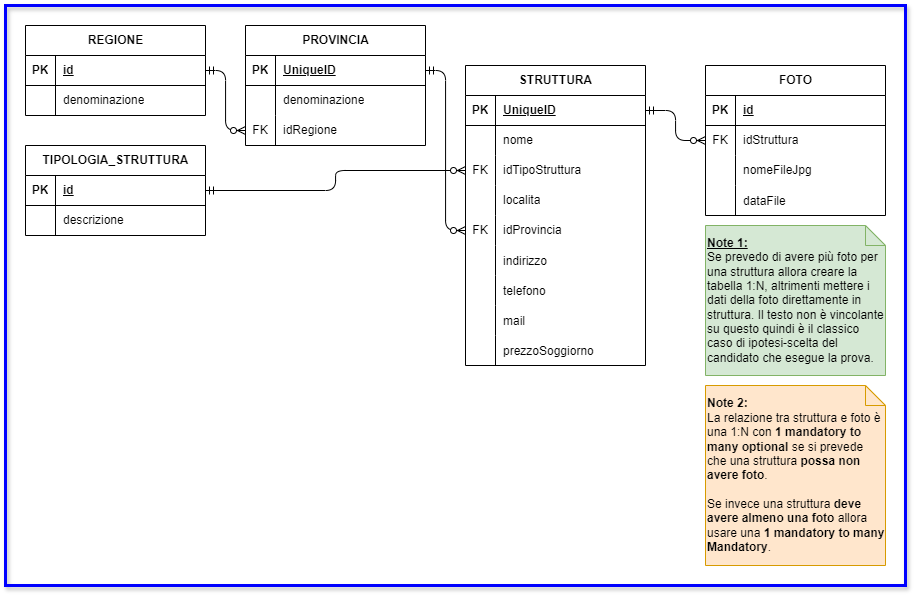

The diagram above was exported from draw.io. Its source (the exported page's mxGraphModel, read from the mxfile embedded in the PNG):
<mxGraphModel dx="1067" dy="729" grid="1" gridSize="10" guides="1" tooltips="1" connect="1" arrows="1" fold="1" page="1" pageScale="1" pageWidth="1169" pageHeight="827" math="0" shadow="0">
  <root>
    <mxCell id="0" />
    <mxCell id="1" parent="0" />
    <mxCell id="96" value="" style="rounded=0;whiteSpace=wrap;html=1;fillColor=none;shadow=1;strokeWidth=3;strokeColor=#0000FF;" vertex="1" parent="1">
      <mxGeometry x="20" y="20" width="900" height="580" as="geometry" />
    </mxCell>
    <mxCell id="2" value="STRUTTURA" style="shape=table;startSize=30;container=1;collapsible=1;childLayout=tableLayout;fixedRows=1;rowLines=0;fontStyle=1;align=center;resizeLast=1;html=1;" vertex="1" parent="1">
      <mxGeometry x="480" y="80" width="180" height="300" as="geometry" />
    </mxCell>
    <mxCell id="3" value="" style="shape=tableRow;horizontal=0;startSize=0;swimlaneHead=0;swimlaneBody=0;fillColor=none;collapsible=0;dropTarget=0;points=[[0,0.5],[1,0.5]];portConstraint=eastwest;top=0;left=0;right=0;bottom=1;" vertex="1" parent="2">
      <mxGeometry y="30" width="180" height="30" as="geometry" />
    </mxCell>
    <mxCell id="4" value="PK" style="shape=partialRectangle;connectable=0;fillColor=none;top=0;left=0;bottom=0;right=0;fontStyle=1;overflow=hidden;whiteSpace=wrap;html=1;" vertex="1" parent="3">
      <mxGeometry width="30" height="30" as="geometry">
        <mxRectangle width="30" height="30" as="alternateBounds" />
      </mxGeometry>
    </mxCell>
    <mxCell id="5" value="UniqueID" style="shape=partialRectangle;connectable=0;fillColor=none;top=0;left=0;bottom=0;right=0;align=left;spacingLeft=6;fontStyle=5;overflow=hidden;whiteSpace=wrap;html=1;" vertex="1" parent="3">
      <mxGeometry x="30" width="150" height="30" as="geometry">
        <mxRectangle width="150" height="30" as="alternateBounds" />
      </mxGeometry>
    </mxCell>
    <mxCell id="6" value="" style="shape=tableRow;horizontal=0;startSize=0;swimlaneHead=0;swimlaneBody=0;fillColor=none;collapsible=0;dropTarget=0;points=[[0,0.5],[1,0.5]];portConstraint=eastwest;top=0;left=0;right=0;bottom=0;" vertex="1" parent="2">
      <mxGeometry y="60" width="180" height="30" as="geometry" />
    </mxCell>
    <mxCell id="7" value="" style="shape=partialRectangle;connectable=0;fillColor=none;top=0;left=0;bottom=0;right=0;editable=1;overflow=hidden;whiteSpace=wrap;html=1;" vertex="1" parent="6">
      <mxGeometry width="30" height="30" as="geometry">
        <mxRectangle width="30" height="30" as="alternateBounds" />
      </mxGeometry>
    </mxCell>
    <mxCell id="8" value="nome" style="shape=partialRectangle;connectable=0;fillColor=none;top=0;left=0;bottom=0;right=0;align=left;spacingLeft=6;overflow=hidden;whiteSpace=wrap;html=1;" vertex="1" parent="6">
      <mxGeometry x="30" width="150" height="30" as="geometry">
        <mxRectangle width="150" height="30" as="alternateBounds" />
      </mxGeometry>
    </mxCell>
    <mxCell id="88" value="" style="shape=tableRow;horizontal=0;startSize=0;swimlaneHead=0;swimlaneBody=0;fillColor=none;collapsible=0;dropTarget=0;points=[[0,0.5],[1,0.5]];portConstraint=eastwest;top=0;left=0;right=0;bottom=0;" vertex="1" parent="2">
      <mxGeometry y="90" width="180" height="30" as="geometry" />
    </mxCell>
    <mxCell id="89" value="FK" style="shape=partialRectangle;connectable=0;fillColor=none;top=0;left=0;bottom=0;right=0;fontStyle=0;overflow=hidden;whiteSpace=wrap;html=1;" vertex="1" parent="88">
      <mxGeometry width="30" height="30" as="geometry">
        <mxRectangle width="30" height="30" as="alternateBounds" />
      </mxGeometry>
    </mxCell>
    <mxCell id="90" value="idTipoStruttura" style="shape=partialRectangle;connectable=0;fillColor=none;top=0;left=0;bottom=0;right=0;align=left;spacingLeft=6;fontStyle=0;overflow=hidden;whiteSpace=wrap;html=1;" vertex="1" parent="88">
      <mxGeometry x="30" width="150" height="30" as="geometry">
        <mxRectangle width="150" height="30" as="alternateBounds" />
      </mxGeometry>
    </mxCell>
    <mxCell id="9" value="" style="shape=tableRow;horizontal=0;startSize=0;swimlaneHead=0;swimlaneBody=0;fillColor=none;collapsible=0;dropTarget=0;points=[[0,0.5],[1,0.5]];portConstraint=eastwest;top=0;left=0;right=0;bottom=0;" vertex="1" parent="2">
      <mxGeometry y="120" width="180" height="30" as="geometry" />
    </mxCell>
    <mxCell id="10" value="" style="shape=partialRectangle;connectable=0;fillColor=none;top=0;left=0;bottom=0;right=0;editable=1;overflow=hidden;whiteSpace=wrap;html=1;" vertex="1" parent="9">
      <mxGeometry width="30" height="30" as="geometry">
        <mxRectangle width="30" height="30" as="alternateBounds" />
      </mxGeometry>
    </mxCell>
    <mxCell id="11" value="localita" style="shape=partialRectangle;connectable=0;fillColor=none;top=0;left=0;bottom=0;right=0;align=left;spacingLeft=6;overflow=hidden;whiteSpace=wrap;html=1;" vertex="1" parent="9">
      <mxGeometry x="30" width="150" height="30" as="geometry">
        <mxRectangle width="150" height="30" as="alternateBounds" />
      </mxGeometry>
    </mxCell>
    <mxCell id="74" value="" style="shape=tableRow;horizontal=0;startSize=0;swimlaneHead=0;swimlaneBody=0;fillColor=none;collapsible=0;dropTarget=0;points=[[0,0.5],[1,0.5]];portConstraint=eastwest;top=0;left=0;right=0;bottom=0;" vertex="1" parent="2">
      <mxGeometry y="150" width="180" height="30" as="geometry" />
    </mxCell>
    <mxCell id="75" value="FK" style="shape=partialRectangle;connectable=0;fillColor=none;top=0;left=0;bottom=0;right=0;fontStyle=0;overflow=hidden;whiteSpace=wrap;html=1;" vertex="1" parent="74">
      <mxGeometry width="30" height="30" as="geometry">
        <mxRectangle width="30" height="30" as="alternateBounds" />
      </mxGeometry>
    </mxCell>
    <mxCell id="76" value="idProvincia" style="shape=partialRectangle;connectable=0;fillColor=none;top=0;left=0;bottom=0;right=0;align=left;spacingLeft=6;fontStyle=0;overflow=hidden;whiteSpace=wrap;html=1;" vertex="1" parent="74">
      <mxGeometry x="30" width="150" height="30" as="geometry">
        <mxRectangle width="150" height="30" as="alternateBounds" />
      </mxGeometry>
    </mxCell>
    <mxCell id="71" value="" style="shape=tableRow;horizontal=0;startSize=0;swimlaneHead=0;swimlaneBody=0;fillColor=none;collapsible=0;dropTarget=0;points=[[0,0.5],[1,0.5]];portConstraint=eastwest;top=0;left=0;right=0;bottom=0;" vertex="1" parent="2">
      <mxGeometry y="180" width="180" height="30" as="geometry" />
    </mxCell>
    <mxCell id="72" value="" style="shape=partialRectangle;connectable=0;fillColor=none;top=0;left=0;bottom=0;right=0;editable=1;overflow=hidden;" vertex="1" parent="71">
      <mxGeometry width="30" height="30" as="geometry">
        <mxRectangle width="30" height="30" as="alternateBounds" />
      </mxGeometry>
    </mxCell>
    <mxCell id="73" value="indirizzo" style="shape=partialRectangle;connectable=0;fillColor=none;top=0;left=0;bottom=0;right=0;align=left;spacingLeft=6;overflow=hidden;" vertex="1" parent="71">
      <mxGeometry x="30" width="150" height="30" as="geometry">
        <mxRectangle width="150" height="30" as="alternateBounds" />
      </mxGeometry>
    </mxCell>
    <mxCell id="77" value="" style="shape=tableRow;horizontal=0;startSize=0;swimlaneHead=0;swimlaneBody=0;fillColor=none;collapsible=0;dropTarget=0;points=[[0,0.5],[1,0.5]];portConstraint=eastwest;top=0;left=0;right=0;bottom=0;" vertex="1" parent="2">
      <mxGeometry y="210" width="180" height="30" as="geometry" />
    </mxCell>
    <mxCell id="78" value="" style="shape=partialRectangle;connectable=0;fillColor=none;top=0;left=0;bottom=0;right=0;editable=1;overflow=hidden;" vertex="1" parent="77">
      <mxGeometry width="30" height="30" as="geometry">
        <mxRectangle width="30" height="30" as="alternateBounds" />
      </mxGeometry>
    </mxCell>
    <mxCell id="79" value="telefono" style="shape=partialRectangle;connectable=0;fillColor=none;top=0;left=0;bottom=0;right=0;align=left;spacingLeft=6;overflow=hidden;" vertex="1" parent="77">
      <mxGeometry x="30" width="150" height="30" as="geometry">
        <mxRectangle width="150" height="30" as="alternateBounds" />
      </mxGeometry>
    </mxCell>
    <mxCell id="81" value="" style="shape=tableRow;horizontal=0;startSize=0;swimlaneHead=0;swimlaneBody=0;fillColor=none;collapsible=0;dropTarget=0;points=[[0,0.5],[1,0.5]];portConstraint=eastwest;top=0;left=0;right=0;bottom=0;" vertex="1" parent="2">
      <mxGeometry y="240" width="180" height="30" as="geometry" />
    </mxCell>
    <mxCell id="82" value="" style="shape=partialRectangle;connectable=0;fillColor=none;top=0;left=0;bottom=0;right=0;editable=1;overflow=hidden;" vertex="1" parent="81">
      <mxGeometry width="30" height="30" as="geometry">
        <mxRectangle width="30" height="30" as="alternateBounds" />
      </mxGeometry>
    </mxCell>
    <mxCell id="83" value="mail" style="shape=partialRectangle;connectable=0;fillColor=none;top=0;left=0;bottom=0;right=0;align=left;spacingLeft=6;overflow=hidden;" vertex="1" parent="81">
      <mxGeometry x="30" width="150" height="30" as="geometry">
        <mxRectangle width="150" height="30" as="alternateBounds" />
      </mxGeometry>
    </mxCell>
    <mxCell id="84" value="" style="shape=tableRow;horizontal=0;startSize=0;swimlaneHead=0;swimlaneBody=0;fillColor=none;collapsible=0;dropTarget=0;points=[[0,0.5],[1,0.5]];portConstraint=eastwest;top=0;left=0;right=0;bottom=0;" vertex="1" parent="2">
      <mxGeometry y="270" width="180" height="30" as="geometry" />
    </mxCell>
    <mxCell id="85" value="" style="shape=partialRectangle;connectable=0;fillColor=none;top=0;left=0;bottom=0;right=0;editable=1;overflow=hidden;" vertex="1" parent="84">
      <mxGeometry width="30" height="30" as="geometry">
        <mxRectangle width="30" height="30" as="alternateBounds" />
      </mxGeometry>
    </mxCell>
    <mxCell id="86" value="prezzoSoggiorno" style="shape=partialRectangle;connectable=0;fillColor=none;top=0;left=0;bottom=0;right=0;align=left;spacingLeft=6;overflow=hidden;" vertex="1" parent="84">
      <mxGeometry x="30" width="150" height="30" as="geometry">
        <mxRectangle width="150" height="30" as="alternateBounds" />
      </mxGeometry>
    </mxCell>
    <mxCell id="15" value="PROVINCIA" style="shape=table;startSize=30;container=1;collapsible=1;childLayout=tableLayout;fixedRows=1;rowLines=0;fontStyle=1;align=center;resizeLast=1;html=1;" vertex="1" parent="1">
      <mxGeometry x="260" y="40" width="180" height="120" as="geometry" />
    </mxCell>
    <mxCell id="16" value="" style="shape=tableRow;horizontal=0;startSize=0;swimlaneHead=0;swimlaneBody=0;fillColor=none;collapsible=0;dropTarget=0;points=[[0,0.5],[1,0.5]];portConstraint=eastwest;top=0;left=0;right=0;bottom=1;" vertex="1" parent="15">
      <mxGeometry y="30" width="180" height="30" as="geometry" />
    </mxCell>
    <mxCell id="17" value="PK" style="shape=partialRectangle;connectable=0;fillColor=none;top=0;left=0;bottom=0;right=0;fontStyle=1;overflow=hidden;whiteSpace=wrap;html=1;" vertex="1" parent="16">
      <mxGeometry width="30" height="30" as="geometry">
        <mxRectangle width="30" height="30" as="alternateBounds" />
      </mxGeometry>
    </mxCell>
    <mxCell id="18" value="UniqueID" style="shape=partialRectangle;connectable=0;fillColor=none;top=0;left=0;bottom=0;right=0;align=left;spacingLeft=6;fontStyle=5;overflow=hidden;whiteSpace=wrap;html=1;" vertex="1" parent="16">
      <mxGeometry x="30" width="150" height="30" as="geometry">
        <mxRectangle width="150" height="30" as="alternateBounds" />
      </mxGeometry>
    </mxCell>
    <mxCell id="19" value="" style="shape=tableRow;horizontal=0;startSize=0;swimlaneHead=0;swimlaneBody=0;fillColor=none;collapsible=0;dropTarget=0;points=[[0,0.5],[1,0.5]];portConstraint=eastwest;top=0;left=0;right=0;bottom=0;" vertex="1" parent="15">
      <mxGeometry y="60" width="180" height="30" as="geometry" />
    </mxCell>
    <mxCell id="20" value="" style="shape=partialRectangle;connectable=0;fillColor=none;top=0;left=0;bottom=0;right=0;editable=1;overflow=hidden;whiteSpace=wrap;html=1;" vertex="1" parent="19">
      <mxGeometry width="30" height="30" as="geometry">
        <mxRectangle width="30" height="30" as="alternateBounds" />
      </mxGeometry>
    </mxCell>
    <mxCell id="21" value="denominazione" style="shape=partialRectangle;connectable=0;fillColor=none;top=0;left=0;bottom=0;right=0;align=left;spacingLeft=6;overflow=hidden;whiteSpace=wrap;html=1;" vertex="1" parent="19">
      <mxGeometry x="30" width="150" height="30" as="geometry">
        <mxRectangle width="150" height="30" as="alternateBounds" />
      </mxGeometry>
    </mxCell>
    <mxCell id="97" value="" style="shape=tableRow;horizontal=0;startSize=0;swimlaneHead=0;swimlaneBody=0;fillColor=none;collapsible=0;dropTarget=0;points=[[0,0.5],[1,0.5]];portConstraint=eastwest;top=0;left=0;right=0;bottom=0;" vertex="1" parent="15">
      <mxGeometry y="90" width="180" height="30" as="geometry" />
    </mxCell>
    <mxCell id="98" value="FK" style="shape=partialRectangle;connectable=0;fillColor=none;top=0;left=0;bottom=0;right=0;fontStyle=0;overflow=hidden;whiteSpace=wrap;html=1;" vertex="1" parent="97">
      <mxGeometry width="30" height="30" as="geometry">
        <mxRectangle width="30" height="30" as="alternateBounds" />
      </mxGeometry>
    </mxCell>
    <mxCell id="99" value="idRegione" style="shape=partialRectangle;connectable=0;fillColor=none;top=0;left=0;bottom=0;right=0;align=left;spacingLeft=6;fontStyle=0;overflow=hidden;whiteSpace=wrap;html=1;" vertex="1" parent="97">
      <mxGeometry x="30" width="150" height="30" as="geometry">
        <mxRectangle width="150" height="30" as="alternateBounds" />
      </mxGeometry>
    </mxCell>
    <mxCell id="28" value="REGIONE" style="shape=table;startSize=30;container=1;collapsible=1;childLayout=tableLayout;fixedRows=1;rowLines=0;fontStyle=1;align=center;resizeLast=1;html=1;" vertex="1" parent="1">
      <mxGeometry x="40" y="40" width="180" height="90" as="geometry" />
    </mxCell>
    <mxCell id="29" value="" style="shape=tableRow;horizontal=0;startSize=0;swimlaneHead=0;swimlaneBody=0;fillColor=none;collapsible=0;dropTarget=0;points=[[0,0.5],[1,0.5]];portConstraint=eastwest;top=0;left=0;right=0;bottom=1;" vertex="1" parent="28">
      <mxGeometry y="30" width="180" height="30" as="geometry" />
    </mxCell>
    <mxCell id="30" value="PK" style="shape=partialRectangle;connectable=0;fillColor=none;top=0;left=0;bottom=0;right=0;fontStyle=1;overflow=hidden;whiteSpace=wrap;html=1;" vertex="1" parent="29">
      <mxGeometry width="30" height="30" as="geometry">
        <mxRectangle width="30" height="30" as="alternateBounds" />
      </mxGeometry>
    </mxCell>
    <mxCell id="31" value="id" style="shape=partialRectangle;connectable=0;fillColor=none;top=0;left=0;bottom=0;right=0;align=left;spacingLeft=6;fontStyle=5;overflow=hidden;whiteSpace=wrap;html=1;" vertex="1" parent="29">
      <mxGeometry x="30" width="150" height="30" as="geometry">
        <mxRectangle width="150" height="30" as="alternateBounds" />
      </mxGeometry>
    </mxCell>
    <mxCell id="32" value="" style="shape=tableRow;horizontal=0;startSize=0;swimlaneHead=0;swimlaneBody=0;fillColor=none;collapsible=0;dropTarget=0;points=[[0,0.5],[1,0.5]];portConstraint=eastwest;top=0;left=0;right=0;bottom=0;" vertex="1" parent="28">
      <mxGeometry y="60" width="180" height="30" as="geometry" />
    </mxCell>
    <mxCell id="33" value="" style="shape=partialRectangle;connectable=0;fillColor=none;top=0;left=0;bottom=0;right=0;editable=1;overflow=hidden;whiteSpace=wrap;html=1;" vertex="1" parent="32">
      <mxGeometry width="30" height="30" as="geometry">
        <mxRectangle width="30" height="30" as="alternateBounds" />
      </mxGeometry>
    </mxCell>
    <mxCell id="34" value="denominazione" style="shape=partialRectangle;connectable=0;fillColor=none;top=0;left=0;bottom=0;right=0;align=left;spacingLeft=6;overflow=hidden;whiteSpace=wrap;html=1;" vertex="1" parent="32">
      <mxGeometry x="30" width="150" height="30" as="geometry">
        <mxRectangle width="150" height="30" as="alternateBounds" />
      </mxGeometry>
    </mxCell>
    <mxCell id="41" value="TIPOLOGIA_STRUTTURA" style="shape=table;startSize=30;container=1;collapsible=1;childLayout=tableLayout;fixedRows=1;rowLines=0;fontStyle=1;align=center;resizeLast=1;html=1;" vertex="1" parent="1">
      <mxGeometry x="40" y="160" width="180" height="90" as="geometry" />
    </mxCell>
    <mxCell id="42" value="" style="shape=tableRow;horizontal=0;startSize=0;swimlaneHead=0;swimlaneBody=0;fillColor=none;collapsible=0;dropTarget=0;points=[[0,0.5],[1,0.5]];portConstraint=eastwest;top=0;left=0;right=0;bottom=1;" vertex="1" parent="41">
      <mxGeometry y="30" width="180" height="30" as="geometry" />
    </mxCell>
    <mxCell id="43" value="PK" style="shape=partialRectangle;connectable=0;fillColor=none;top=0;left=0;bottom=0;right=0;fontStyle=1;overflow=hidden;whiteSpace=wrap;html=1;" vertex="1" parent="42">
      <mxGeometry width="30" height="30" as="geometry">
        <mxRectangle width="30" height="30" as="alternateBounds" />
      </mxGeometry>
    </mxCell>
    <mxCell id="44" value="id" style="shape=partialRectangle;connectable=0;fillColor=none;top=0;left=0;bottom=0;right=0;align=left;spacingLeft=6;fontStyle=5;overflow=hidden;whiteSpace=wrap;html=1;" vertex="1" parent="42">
      <mxGeometry x="30" width="150" height="30" as="geometry">
        <mxRectangle width="150" height="30" as="alternateBounds" />
      </mxGeometry>
    </mxCell>
    <mxCell id="45" value="" style="shape=tableRow;horizontal=0;startSize=0;swimlaneHead=0;swimlaneBody=0;fillColor=none;collapsible=0;dropTarget=0;points=[[0,0.5],[1,0.5]];portConstraint=eastwest;top=0;left=0;right=0;bottom=0;" vertex="1" parent="41">
      <mxGeometry y="60" width="180" height="30" as="geometry" />
    </mxCell>
    <mxCell id="46" value="" style="shape=partialRectangle;connectable=0;fillColor=none;top=0;left=0;bottom=0;right=0;editable=1;overflow=hidden;whiteSpace=wrap;html=1;" vertex="1" parent="45">
      <mxGeometry width="30" height="30" as="geometry">
        <mxRectangle width="30" height="30" as="alternateBounds" />
      </mxGeometry>
    </mxCell>
    <mxCell id="47" value="descrizione" style="shape=partialRectangle;connectable=0;fillColor=none;top=0;left=0;bottom=0;right=0;align=left;spacingLeft=6;overflow=hidden;whiteSpace=wrap;html=1;" vertex="1" parent="45">
      <mxGeometry x="30" width="150" height="30" as="geometry">
        <mxRectangle width="150" height="30" as="alternateBounds" />
      </mxGeometry>
    </mxCell>
    <mxCell id="54" value="FOTO" style="shape=table;startSize=30;container=1;collapsible=1;childLayout=tableLayout;fixedRows=1;rowLines=0;fontStyle=1;align=center;resizeLast=1;html=1;" vertex="1" parent="1">
      <mxGeometry x="720" y="80" width="180" height="150" as="geometry" />
    </mxCell>
    <mxCell id="55" value="" style="shape=tableRow;horizontal=0;startSize=0;swimlaneHead=0;swimlaneBody=0;fillColor=none;collapsible=0;dropTarget=0;points=[[0,0.5],[1,0.5]];portConstraint=eastwest;top=0;left=0;right=0;bottom=1;" vertex="1" parent="54">
      <mxGeometry y="30" width="180" height="30" as="geometry" />
    </mxCell>
    <mxCell id="56" value="PK" style="shape=partialRectangle;connectable=0;fillColor=none;top=0;left=0;bottom=0;right=0;fontStyle=1;overflow=hidden;whiteSpace=wrap;html=1;" vertex="1" parent="55">
      <mxGeometry width="30" height="30" as="geometry">
        <mxRectangle width="30" height="30" as="alternateBounds" />
      </mxGeometry>
    </mxCell>
    <mxCell id="57" value="id" style="shape=partialRectangle;connectable=0;fillColor=none;top=0;left=0;bottom=0;right=0;align=left;spacingLeft=6;fontStyle=5;overflow=hidden;whiteSpace=wrap;html=1;" vertex="1" parent="55">
      <mxGeometry x="30" width="150" height="30" as="geometry">
        <mxRectangle width="150" height="30" as="alternateBounds" />
      </mxGeometry>
    </mxCell>
    <mxCell id="100" value="" style="shape=tableRow;horizontal=0;startSize=0;swimlaneHead=0;swimlaneBody=0;fillColor=none;collapsible=0;dropTarget=0;points=[[0,0.5],[1,0.5]];portConstraint=eastwest;top=0;left=0;right=0;bottom=0;" vertex="1" parent="54">
      <mxGeometry y="60" width="180" height="30" as="geometry" />
    </mxCell>
    <mxCell id="101" value="FK" style="shape=partialRectangle;connectable=0;fillColor=none;top=0;left=0;bottom=0;right=0;fontStyle=0;overflow=hidden;whiteSpace=wrap;html=1;" vertex="1" parent="100">
      <mxGeometry width="30" height="30" as="geometry">
        <mxRectangle width="30" height="30" as="alternateBounds" />
      </mxGeometry>
    </mxCell>
    <mxCell id="102" value="idStruttura" style="shape=partialRectangle;connectable=0;fillColor=none;top=0;left=0;bottom=0;right=0;align=left;spacingLeft=6;fontStyle=0;overflow=hidden;whiteSpace=wrap;html=1;" vertex="1" parent="100">
      <mxGeometry x="30" width="150" height="30" as="geometry">
        <mxRectangle width="150" height="30" as="alternateBounds" />
      </mxGeometry>
    </mxCell>
    <mxCell id="61" value="" style="shape=tableRow;horizontal=0;startSize=0;swimlaneHead=0;swimlaneBody=0;fillColor=none;collapsible=0;dropTarget=0;points=[[0,0.5],[1,0.5]];portConstraint=eastwest;top=0;left=0;right=0;bottom=0;" vertex="1" parent="54">
      <mxGeometry y="90" width="180" height="30" as="geometry" />
    </mxCell>
    <mxCell id="62" value="" style="shape=partialRectangle;connectable=0;fillColor=none;top=0;left=0;bottom=0;right=0;editable=1;overflow=hidden;whiteSpace=wrap;html=1;" vertex="1" parent="61">
      <mxGeometry width="30" height="30" as="geometry">
        <mxRectangle width="30" height="30" as="alternateBounds" />
      </mxGeometry>
    </mxCell>
    <mxCell id="63" value="nomeFileJpg" style="shape=partialRectangle;connectable=0;fillColor=none;top=0;left=0;bottom=0;right=0;align=left;spacingLeft=6;overflow=hidden;whiteSpace=wrap;html=1;" vertex="1" parent="61">
      <mxGeometry x="30" width="150" height="30" as="geometry">
        <mxRectangle width="150" height="30" as="alternateBounds" />
      </mxGeometry>
    </mxCell>
    <mxCell id="67" value="" style="shape=tableRow;horizontal=0;startSize=0;swimlaneHead=0;swimlaneBody=0;fillColor=none;collapsible=0;dropTarget=0;points=[[0,0.5],[1,0.5]];portConstraint=eastwest;top=0;left=0;right=0;bottom=0;" vertex="1" parent="54">
      <mxGeometry y="120" width="180" height="30" as="geometry" />
    </mxCell>
    <mxCell id="68" value="" style="shape=partialRectangle;connectable=0;fillColor=none;top=0;left=0;bottom=0;right=0;editable=1;overflow=hidden;" vertex="1" parent="67">
      <mxGeometry width="30" height="30" as="geometry">
        <mxRectangle width="30" height="30" as="alternateBounds" />
      </mxGeometry>
    </mxCell>
    <mxCell id="69" value="dataFile" style="shape=partialRectangle;connectable=0;fillColor=none;top=0;left=0;bottom=0;right=0;align=left;spacingLeft=6;overflow=hidden;" vertex="1" parent="67">
      <mxGeometry x="30" width="150" height="30" as="geometry">
        <mxRectangle width="150" height="30" as="alternateBounds" />
      </mxGeometry>
    </mxCell>
    <mxCell id="70" value="" style="edgeStyle=orthogonalEdgeStyle;fontSize=12;html=1;endArrow=ERzeroToMany;startArrow=ERmandOne;exitX=1;exitY=0.5;exitDx=0;exitDy=0;entryX=0;entryY=0.5;entryDx=0;entryDy=0;" edge="1" parent="1" source="29" target="97">
      <mxGeometry width="100" height="100" relative="1" as="geometry">
        <mxPoint x="480" y="330" as="sourcePoint" />
        <mxPoint x="580" y="230" as="targetPoint" />
      </mxGeometry>
    </mxCell>
    <mxCell id="87" value="" style="edgeStyle=orthogonalEdgeStyle;fontSize=12;html=1;endArrow=ERzeroToMany;startArrow=ERmandOne;exitX=1;exitY=0.5;exitDx=0;exitDy=0;entryX=0;entryY=0.5;entryDx=0;entryDy=0;" edge="1" parent="1" source="16" target="74">
      <mxGeometry width="100" height="100" relative="1" as="geometry">
        <mxPoint x="360" y="330" as="sourcePoint" />
        <mxPoint x="460" y="230" as="targetPoint" />
      </mxGeometry>
    </mxCell>
    <mxCell id="91" value="" style="edgeStyle=orthogonalEdgeStyle;fontSize=12;html=1;endArrow=ERzeroToMany;startArrow=ERmandOne;exitX=1;exitY=0.5;exitDx=0;exitDy=0;entryX=0;entryY=0.5;entryDx=0;entryDy=0;" edge="1" parent="1" source="42" target="88">
      <mxGeometry width="100" height="100" relative="1" as="geometry">
        <mxPoint x="360" y="330" as="sourcePoint" />
        <mxPoint x="460" y="230" as="targetPoint" />
      </mxGeometry>
    </mxCell>
    <mxCell id="92" value="" style="edgeStyle=orthogonalEdgeStyle;fontSize=12;html=1;endArrow=ERzeroToMany;startArrow=ERmandOne;exitX=1;exitY=0.5;exitDx=0;exitDy=0;entryX=0;entryY=0.5;entryDx=0;entryDy=0;" edge="1" parent="1" source="3" target="100">
      <mxGeometry width="100" height="100" relative="1" as="geometry">
        <mxPoint x="710" y="330" as="sourcePoint" />
        <mxPoint x="720" y="155" as="targetPoint" />
      </mxGeometry>
    </mxCell>
    <mxCell id="93" value="&lt;div&gt;&lt;b&gt;Note 2:&lt;/b&gt;&lt;/div&gt;La relazione tra struttura e foto è una 1:N con &lt;b&gt;1 mandatory to many optional&lt;/b&gt; se si prevede che una struttura &lt;b&gt;possa non avere foto&lt;/b&gt;.&lt;div&gt;&lt;br&gt;&lt;/div&gt;&lt;div&gt;Se invece una struttura &lt;b&gt;deve avere almeno una foto&lt;/b&gt; allora usare una &lt;b&gt;1 mandatory to many Mandatory&lt;/b&gt;.&lt;/div&gt;" style="shape=note;size=20;whiteSpace=wrap;html=1;fillColor=#ffe6cc;strokeColor=#d79b00;align=left;" vertex="1" parent="1">
      <mxGeometry x="720" y="400" width="180" height="180" as="geometry" />
    </mxCell>
    <mxCell id="94" value="&lt;b&gt;&lt;u&gt;Note 1:&lt;/u&gt;&lt;/b&gt;&lt;div&gt;Se prevedo di avere più foto per una struttura allora creare la tabella 1:N, altrimenti mettere i dati della foto direttamente in struttura. Il testo non è vincolante su questo quindi è il classico caso di ipotesi-scelta del candidato che esegue la prova.&lt;/div&gt;" style="shape=note;size=20;whiteSpace=wrap;html=1;fillColor=#d5e8d4;strokeColor=#82b366;align=left;" vertex="1" parent="1">
      <mxGeometry x="720" y="240" width="180" height="150" as="geometry" />
    </mxCell>
  </root>
</mxGraphModel>